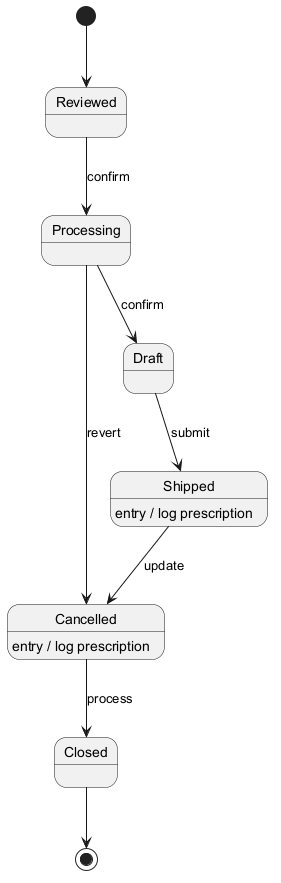

The diagram above was rendered by PlantUML. Its source (embedded in the PNG):
@startuml
skinparam backgroundColor #FFFFFF
skinparam classBackgroundColor #F3E5F5
skinparam classBorderColor #6A1B9A
[*] --> Reviewed
Reviewed --> Processing : confirm
Processing --> Draft : confirm
Draft --> Shipped : submit
Shipped --> Cancelled : update
Shipped : entry / log prescription
Cancelled --> Closed : process
Cancelled : entry / log prescription
Processing --> Cancelled : revert
Closed --> [*]
@enduml